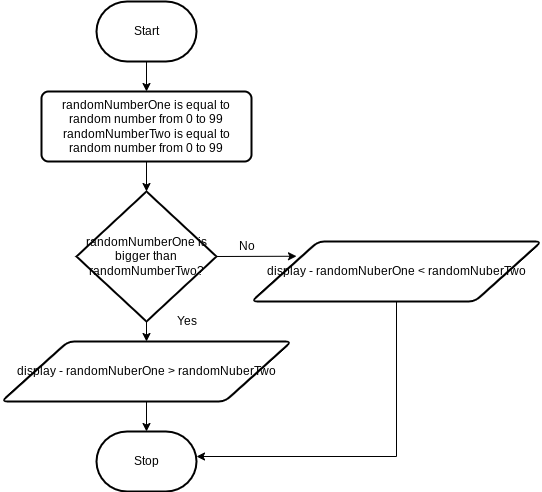

The diagram above was exported from draw.io. Its source (the exported page's mxGraphModel, read from the mxfile embedded in the PNG):
<mxGraphModel dx="606" dy="491" grid="1" gridSize="10" guides="1" tooltips="1" connect="1" arrows="1" fold="1" page="1" pageScale="1" pageWidth="850" pageHeight="1100" math="0" shadow="0">
  <root>
    <mxCell id="0" />
    <mxCell id="1" parent="0" />
    <mxCell id="6" style="edgeStyle=none;html=1;exitX=0.5;exitY=1;exitDx=0;exitDy=0;exitPerimeter=0;entryX=0.5;entryY=0;entryDx=0;entryDy=0;" parent="1" source="2" target="5" edge="1">
      <mxGeometry relative="1" as="geometry" />
    </mxCell>
    <mxCell id="2" value="Start" style="strokeWidth=2;html=1;shape=mxgraph.flowchart.terminator;whiteSpace=wrap;" parent="1" vertex="1">
      <mxGeometry x="150" y="40" width="100" height="60" as="geometry" />
    </mxCell>
    <mxCell id="3" value="Stop" style="strokeWidth=2;html=1;shape=mxgraph.flowchart.terminator;whiteSpace=wrap;" parent="1" vertex="1">
      <mxGeometry x="150" y="470" width="100" height="60" as="geometry" />
    </mxCell>
    <mxCell id="9" style="edgeStyle=none;html=1;exitX=0.5;exitY=1;exitDx=0;exitDy=0;" parent="1" source="5" target="7" edge="1">
      <mxGeometry relative="1" as="geometry" />
    </mxCell>
    <mxCell id="5" value="randomNumberOne is equal to random number from 0 to 99&lt;br&gt;randomNumberTwo is equal to random number from 0 to 99&lt;br&gt;" style="rounded=1;whiteSpace=wrap;html=1;absoluteArcSize=1;arcSize=14;strokeWidth=2;" parent="1" vertex="1">
      <mxGeometry x="95" y="130" width="210" height="70" as="geometry" />
    </mxCell>
    <mxCell id="11" style="edgeStyle=none;html=1;exitX=0.5;exitY=1;exitDx=0;exitDy=0;exitPerimeter=0;entryX=0.5;entryY=0;entryDx=0;entryDy=0;" parent="1" source="7" target="10" edge="1">
      <mxGeometry relative="1" as="geometry" />
    </mxCell>
    <mxCell id="13" style="edgeStyle=none;html=1;exitX=1;exitY=0.5;exitDx=0;exitDy=0;exitPerimeter=0;" parent="1" source="7" edge="1">
      <mxGeometry relative="1" as="geometry">
        <mxPoint x="350" y="294.7391304347826" as="targetPoint" />
      </mxGeometry>
    </mxCell>
    <mxCell id="7" value="randomNumberOne is bigger than randomNumberTwo?" style="strokeWidth=2;html=1;shape=mxgraph.flowchart.decision;whiteSpace=wrap;" parent="1" vertex="1">
      <mxGeometry x="130" y="230" width="140" height="130" as="geometry" />
    </mxCell>
    <mxCell id="16" style="edgeStyle=none;html=1;exitX=0.5;exitY=1;exitDx=0;exitDy=0;entryX=0.5;entryY=0;entryDx=0;entryDy=0;entryPerimeter=0;" parent="1" source="10" target="3" edge="1">
      <mxGeometry relative="1" as="geometry" />
    </mxCell>
    <mxCell id="10" value="display - randomNuberOne &amp;gt; randomNuberTwo" style="shape=parallelogram;html=1;strokeWidth=2;perimeter=parallelogramPerimeter;whiteSpace=wrap;rounded=1;arcSize=12;size=0.23;" parent="1" vertex="1">
      <mxGeometry x="55" y="380" width="290" height="60" as="geometry" />
    </mxCell>
    <mxCell id="12" value="Yes" style="text;html=1;align=center;verticalAlign=middle;resizable=0;points=[];autosize=1;strokeColor=none;fillColor=none;" parent="1" vertex="1">
      <mxGeometry x="220" y="345" width="40" height="30" as="geometry" />
    </mxCell>
    <mxCell id="14" value="No" style="text;html=1;align=center;verticalAlign=middle;resizable=0;points=[];autosize=1;strokeColor=none;fillColor=none;" parent="1" vertex="1">
      <mxGeometry x="280" y="270" width="40" height="30" as="geometry" />
    </mxCell>
    <mxCell id="17" style="edgeStyle=orthogonalEdgeStyle;html=1;exitX=0.5;exitY=1;exitDx=0;exitDy=0;strokeColor=none;rounded=0;" parent="1" source="15" edge="1">
      <mxGeometry relative="1" as="geometry">
        <mxPoint x="450.3913043478261" y="510" as="targetPoint" />
      </mxGeometry>
    </mxCell>
    <mxCell id="18" style="edgeStyle=orthogonalEdgeStyle;rounded=0;html=1;exitX=0.5;exitY=1;exitDx=0;exitDy=0;" parent="1" source="15" target="3" edge="1">
      <mxGeometry relative="1" as="geometry">
        <mxPoint x="250" y="650" as="targetPoint" />
        <Array as="points">
          <mxPoint x="450" y="495" />
        </Array>
      </mxGeometry>
    </mxCell>
    <mxCell id="15" value="display - randomNuberOne &amp;lt; randomNuberTwo" style="shape=parallelogram;html=1;strokeWidth=2;perimeter=parallelogramPerimeter;whiteSpace=wrap;rounded=1;arcSize=12;size=0.23;" parent="1" vertex="1">
      <mxGeometry x="305" y="280" width="290" height="60" as="geometry" />
    </mxCell>
  </root>
</mxGraphModel>